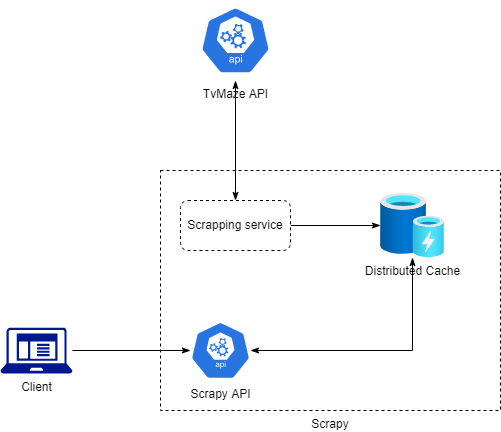

The diagram above was exported from draw.io. Its source (the exported page's mxGraphModel, read from the mxfile embedded in the PNG):
<mxGraphModel dx="1038" dy="546" grid="1" gridSize="10" guides="1" tooltips="1" connect="1" arrows="1" fold="1" page="1" pageScale="1" pageWidth="827" pageHeight="1169" background="none" math="0" shadow="0">
  <root>
    <mxCell id="0" />
    <mxCell id="1" parent="0" />
    <mxCell id="qOnYbSTrLjA3QwCHiK8d-4" value="Scrapy" style="whiteSpace=wrap;html=1;dashed=1;labelPosition=center;verticalLabelPosition=bottom;align=center;verticalAlign=top;" vertex="1" parent="1">
      <mxGeometry x="240" y="200" width="340" height="240" as="geometry" />
    </mxCell>
    <mxCell id="qOnYbSTrLjA3QwCHiK8d-5" value="TvMaze API" style="sketch=0;html=1;dashed=0;whitespace=wrap;fillColor=#2875E2;strokeColor=#ffffff;points=[[0.005,0.63,0],[0.1,0.2,0],[0.9,0.2,0],[0.5,0,0],[0.995,0.63,0],[0.72,0.99,0],[0.5,1,0],[0.28,0.99,0]];shape=mxgraph.kubernetes.icon;prIcon=api;labelPosition=center;verticalLabelPosition=bottom;align=center;verticalAlign=top;" vertex="1" parent="1">
      <mxGeometry x="280" y="30" width="70" height="80" as="geometry" />
    </mxCell>
    <mxCell id="qOnYbSTrLjA3QwCHiK8d-9" style="edgeStyle=orthogonalEdgeStyle;rounded=0;orthogonalLoop=1;jettySize=auto;html=1;endArrow=classicThin;endFill=1;startArrow=classicThin;startFill=1;" edge="1" parent="1" source="qOnYbSTrLjA3QwCHiK8d-6" target="qOnYbSTrLjA3QwCHiK8d-5">
      <mxGeometry relative="1" as="geometry" />
    </mxCell>
    <mxCell id="qOnYbSTrLjA3QwCHiK8d-13" value="" style="edgeStyle=orthogonalEdgeStyle;rounded=0;orthogonalLoop=1;jettySize=auto;html=1;endArrow=classicThin;endFill=1;" edge="1" parent="1" source="qOnYbSTrLjA3QwCHiK8d-6" target="qOnYbSTrLjA3QwCHiK8d-10">
      <mxGeometry relative="1" as="geometry" />
    </mxCell>
    <mxCell id="qOnYbSTrLjA3QwCHiK8d-6" value="Scrapping service" style="rounded=1;whiteSpace=wrap;html=1;dashed=1;" vertex="1" parent="1">
      <mxGeometry x="260" y="230" width="110" height="50" as="geometry" />
    </mxCell>
    <mxCell id="qOnYbSTrLjA3QwCHiK8d-10" value="Distributed Cache" style="aspect=fixed;html=1;points=[];align=center;image;fontSize=12;image=img/lib/azure2/general/Cache.svg;dashed=1;" vertex="1" parent="1">
      <mxGeometry x="460" y="223" width="64" height="64" as="geometry" />
    </mxCell>
    <mxCell id="qOnYbSTrLjA3QwCHiK8d-20" style="edgeStyle=orthogonalEdgeStyle;rounded=0;orthogonalLoop=1;jettySize=auto;html=1;endArrow=classicThin;endFill=1;startArrow=classicThin;startFill=1;" edge="1" parent="1" source="qOnYbSTrLjA3QwCHiK8d-14" target="qOnYbSTrLjA3QwCHiK8d-10">
      <mxGeometry relative="1" as="geometry" />
    </mxCell>
    <mxCell id="qOnYbSTrLjA3QwCHiK8d-14" value="Scrapy API" style="sketch=0;html=1;dashed=0;whitespace=wrap;fillColor=#2875E2;strokeColor=#ffffff;points=[[0.005,0.63,0],[0.1,0.2,0],[0.9,0.2,0],[0.5,0,0],[0.995,0.63,0],[0.72,0.99,0],[0.5,1,0],[0.28,0.99,0]];shape=mxgraph.kubernetes.icon;prIcon=api;labelPosition=center;verticalLabelPosition=bottom;align=center;verticalAlign=top;" vertex="1" parent="1">
      <mxGeometry x="270" y="350" width="60" height="60" as="geometry" />
    </mxCell>
    <mxCell id="qOnYbSTrLjA3QwCHiK8d-17" value="" style="edgeStyle=orthogonalEdgeStyle;rounded=0;orthogonalLoop=1;jettySize=auto;html=1;endArrow=classicThin;endFill=1;" edge="1" parent="1" source="qOnYbSTrLjA3QwCHiK8d-16" target="qOnYbSTrLjA3QwCHiK8d-14">
      <mxGeometry relative="1" as="geometry" />
    </mxCell>
    <mxCell id="qOnYbSTrLjA3QwCHiK8d-16" value="Client" style="sketch=0;aspect=fixed;pointerEvents=1;shadow=0;dashed=0;html=1;strokeColor=none;labelPosition=center;verticalLabelPosition=bottom;verticalAlign=top;align=center;fillColor=#00188D;shape=mxgraph.mscae.enterprise.client_application" vertex="1" parent="1">
      <mxGeometry x="80" y="357" width="71.88" height="46" as="geometry" />
    </mxCell>
  </root>
</mxGraphModel>